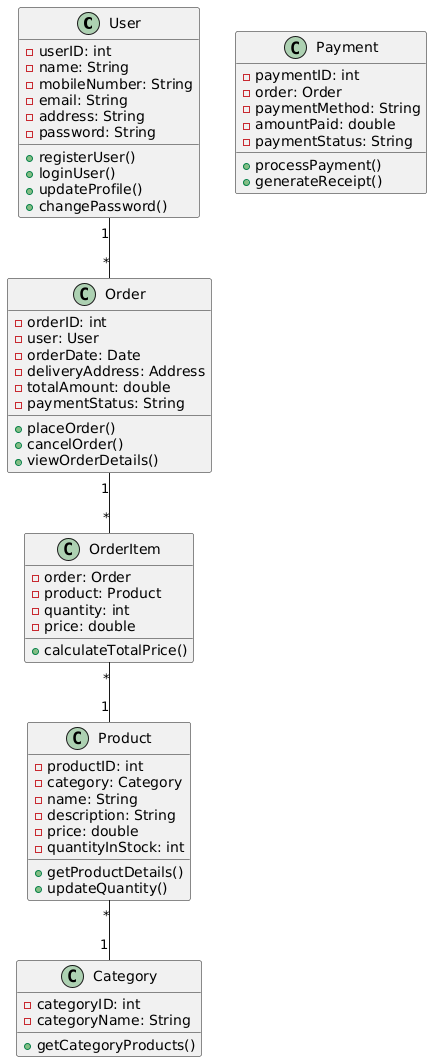

The diagram above was rendered by PlantUML. Its source (embedded in the PNG):
@startuml
class User {
    - userID: int
    - name: String
    - mobileNumber: String
    - email: String
    - address: String
    - password: String
    
    + registerUser()
    + loginUser()
    + updateProfile()
    + changePassword()
}
 
class Product {
    - productID: int
    - category: Category
    - name: String
    - description: String
    - price: double
    - quantityInStock: int
    
    + getProductDetails()
    + updateQuantity()
}
 
class Order {
    - orderID: int
    - user: User
    - orderDate: Date
    - deliveryAddress: Address
    - totalAmount: double
    - paymentStatus: String
    
    + placeOrder()
    + cancelOrder()
    + viewOrderDetails()
}
 
class OrderItem {
    - order: Order
    - product: Product
    - quantity: int
    - price: double
    
    + calculateTotalPrice()
}
 
class Payment {
    - paymentID: int
    - order: Order
    - paymentMethod: String
    - amountPaid: double
    - paymentStatus: String
    
    + processPayment()
    + generateReceipt()
}
 
class Category {
    - categoryID: int
    - categoryName: String
    
    + getCategoryProducts()
}
 
User "1" -- "*" Order
Order "1" -- "*" OrderItem
OrderItem "*" -- "1" Product
Product "*" -- "1" Category
@enduml